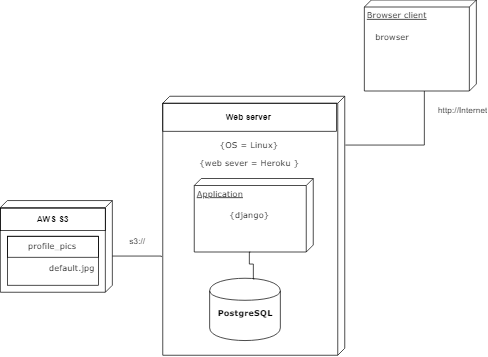

The diagram above was exported from draw.io. Its source (the exported page's mxGraphModel, read from the mxfile embedded in the PNG):
<mxGraphModel dx="1200" dy="576" grid="1" gridSize="10" guides="1" tooltips="1" connect="1" arrows="1" fold="1" page="1" pageScale="1" pageWidth="1100" pageHeight="850" background="#ffffff" math="0" shadow="0">
  <root>
    <mxCell id="0" />
    <mxCell id="1" parent="0" />
    <mxCell id="39150e848f15840c-1" value="" style="verticalAlign=top;align=left;spacingTop=8;spacingLeft=2;spacingRight=12;shape=cube;size=10;direction=south;fontStyle=4;html=1;rounded=0;shadow=0;comic=0;labelBackgroundColor=none;strokeColor=#000000;strokeWidth=1;fillColor=#ffffff;fontFamily=Verdana;fontSize=12;fontColor=#000000;" parent="1" vertex="1">
      <mxGeometry x="90" y="409" width="160" height="131" as="geometry" />
    </mxCell>
    <mxCell id="39150e848f15840c-2" value="Browser client" style="verticalAlign=top;align=left;spacingTop=8;spacingLeft=2;spacingRight=12;shape=cube;size=10;direction=south;fontStyle=4;html=1;rounded=0;shadow=0;comic=0;labelBackgroundColor=none;strokeColor=#000000;strokeWidth=1;fillColor=#ffffff;fontFamily=Verdana;fontSize=12;fontColor=#000000;" parent="1" vertex="1">
      <mxGeometry x="610" y="122.5" width="160" height="130" as="geometry" />
    </mxCell>
    <mxCell id="39150e848f15840c-3" value="" style="verticalAlign=top;align=left;spacingTop=8;spacingLeft=2;spacingRight=12;shape=cube;size=10;direction=south;fontStyle=4;html=1;rounded=0;shadow=0;comic=0;labelBackgroundColor=none;strokeColor=#000000;strokeWidth=1;fillColor=#ffffff;fontFamily=Verdana;fontSize=12;fontColor=#000000;" parent="1" vertex="1">
      <mxGeometry x="322" y="260" width="260" height="370" as="geometry" />
    </mxCell>
    <mxCell id="39150e848f15840c-17" style="edgeStyle=orthogonalEdgeStyle;rounded=0;html=1;labelBackgroundColor=none;startArrow=none;startFill=0;startSize=8;endArrow=none;endFill=0;endSize=16;fontFamily=Verdana;fontSize=12;exitX=0.188;exitY=-0.003;exitDx=0;exitDy=0;exitPerimeter=0;" parent="1" source="39150e848f15840c-3" target="39150e848f15840c-2" edge="1">
      <mxGeometry relative="1" as="geometry">
        <Array as="points">
          <mxPoint x="696" y="330" />
        </Array>
      </mxGeometry>
    </mxCell>
    <mxCell id="39150e848f15840c-18" style="edgeStyle=orthogonalEdgeStyle;rounded=0;html=1;labelBackgroundColor=none;startArrow=none;startFill=0;startSize=8;endArrow=none;endFill=0;endSize=16;fontFamily=Verdana;fontSize=12;exitX=0.621;exitY=1.008;exitDx=0;exitDy=0;exitPerimeter=0;" parent="1" source="39150e848f15840c-3" target="39150e848f15840c-1" edge="1">
      <mxGeometry relative="1" as="geometry">
        <Array as="points">
          <mxPoint x="320" y="488" />
        </Array>
      </mxGeometry>
    </mxCell>
    <mxCell id="e62wbwQMJi7NIhR3BPTH-1" value="Application" style="verticalAlign=top;align=left;spacingTop=8;spacingLeft=2;spacingRight=12;shape=cube;size=10;direction=south;fontStyle=4;html=1;rounded=0;shadow=0;comic=0;labelBackgroundColor=none;strokeColor=#000000;strokeWidth=1;fillColor=#ffffff;fontFamily=Verdana;fontSize=12;fontColor=#000000;" vertex="1" parent="1">
      <mxGeometry x="367" y="377.5" width="170" height="105" as="geometry" />
    </mxCell>
    <mxCell id="e62wbwQMJi7NIhR3BPTH-4" value="&lt;font style=&quot;font-size: 12px&quot;&gt;s3://&lt;/font&gt;" style="text;html=1;strokeColor=none;fillColor=none;align=center;verticalAlign=middle;whiteSpace=wrap;rounded=0;fontSize=20;" vertex="1" parent="1">
      <mxGeometry x="250" y="442.5" width="70" height="40" as="geometry" />
    </mxCell>
    <mxCell id="e62wbwQMJi7NIhR3BPTH-5" value="http://Internet&lt;br&gt;" style="text;html=1;strokeColor=none;fillColor=none;align=center;verticalAlign=middle;whiteSpace=wrap;rounded=0;" vertex="1" parent="1">
      <mxGeometry x="730" y="270" width="40" height="20" as="geometry" />
    </mxCell>
    <mxCell id="e62wbwQMJi7NIhR3BPTH-6" value="&lt;b&gt;Web server&amp;nbsp;&lt;/b&gt;" style="text;html=1;strokeColor=#000000;fillColor=none;align=center;verticalAlign=middle;whiteSpace=wrap;rounded=0;" vertex="1" parent="1">
      <mxGeometry x="322" y="270" width="248" height="40" as="geometry" />
    </mxCell>
    <mxCell id="e62wbwQMJi7NIhR3BPTH-9" value="&lt;div style=&quot;text-align: left&quot;&gt;browser&lt;/div&gt;" style="html=1;rounded=0;shadow=0;comic=0;labelBackgroundColor=none;strokeColor=none;strokeWidth=1;fillColor=#ffffff;fontFamily=Verdana;fontSize=12;fontColor=#000000;align=center;" vertex="1" parent="1">
      <mxGeometry x="620" y="162.5" width="60" height="25" as="geometry" />
    </mxCell>
    <mxCell id="e62wbwQMJi7NIhR3BPTH-10" value="&lt;div style=&quot;text-align: left&quot;&gt;&lt;b&gt;PostgreSQL&lt;/b&gt;&lt;/div&gt;" style="html=1;rounded=0;shadow=0;comic=0;labelBackgroundColor=none;strokeColor=none;strokeWidth=1;fillColor=#ffffff;fontFamily=Verdana;fontSize=12;fontColor=#000000;align=center;" vertex="1" parent="1">
      <mxGeometry x="410" y="556" width="60" height="25" as="geometry" />
    </mxCell>
    <mxCell id="e62wbwQMJi7NIhR3BPTH-14" style="edgeStyle=orthogonalEdgeStyle;rounded=0;html=1;labelBackgroundColor=none;startArrow=none;startFill=0;startSize=8;endArrow=none;endFill=0;endSize=16;fontFamily=Verdana;fontSize=12;exitX=0.632;exitY=0.013;exitDx=0;exitDy=0;exitPerimeter=0;entryX=0;entryY=0;entryDx=105;entryDy=90;entryPerimeter=0;" edge="1" parent="1" source="e62wbwQMJi7NIhR3BPTH-19" target="e62wbwQMJi7NIhR3BPTH-1">
      <mxGeometry relative="1" as="geometry">
        <Array as="points">
          <mxPoint x="451" y="521" />
          <mxPoint x="451" y="500" />
          <mxPoint x="446" y="500" />
          <mxPoint x="446" y="483" />
        </Array>
        <mxPoint x="451.42857142857156" y="506.8571428571429" as="sourcePoint" />
        <mxPoint x="1020" y="520" as="targetPoint" />
      </mxGeometry>
    </mxCell>
    <mxCell id="e62wbwQMJi7NIhR3BPTH-16" value="&lt;b&gt;AWS S3&lt;/b&gt;" style="text;html=1;strokeColor=#000000;fillColor=none;align=center;verticalAlign=middle;whiteSpace=wrap;rounded=0;" vertex="1" parent="1">
      <mxGeometry x="90" y="420" width="150" height="32" as="geometry" />
    </mxCell>
    <mxCell id="e62wbwQMJi7NIhR3BPTH-17" value="&lt;div style=&quot;text-align: left&quot;&gt;{OS = Linux}&lt;/div&gt;" style="html=1;rounded=0;shadow=0;comic=0;labelBackgroundColor=none;strokeColor=none;strokeWidth=1;fillColor=#ffffff;fontFamily=Verdana;fontSize=12;fontColor=#000000;align=center;" vertex="1" parent="1">
      <mxGeometry x="416" y="317.5" width="60" height="25" as="geometry" />
    </mxCell>
    <mxCell id="e62wbwQMJi7NIhR3BPTH-18" value="&lt;div style=&quot;text-align: left&quot;&gt;{web sever = Heroku }&lt;/div&gt;" style="html=1;rounded=0;shadow=0;comic=0;labelBackgroundColor=none;strokeColor=none;strokeWidth=1;fillColor=#ffffff;fontFamily=Verdana;fontSize=12;fontColor=#000000;align=center;" vertex="1" parent="1">
      <mxGeometry x="416" y="342.5" width="60" height="25" as="geometry" />
    </mxCell>
    <mxCell id="e62wbwQMJi7NIhR3BPTH-19" value="" style="shape=cylinder;whiteSpace=wrap;html=1;boundedLbl=1;backgroundOutline=1;strokeColor=#000000;fillColor=none;fontSize=20;" vertex="1" parent="1">
      <mxGeometry x="389" y="520" width="101" height="89" as="geometry" />
    </mxCell>
    <mxCell id="e62wbwQMJi7NIhR3BPTH-20" value="default.jpg" style="html=1;rounded=0;shadow=0;comic=0;labelBackgroundColor=none;strokeColor=none;strokeWidth=1;fillColor=#ffffff;fontFamily=Verdana;fontSize=12;fontColor=#000000;align=center;" vertex="1" parent="1">
      <mxGeometry x="160" y="490" width="65" height="30" as="geometry" />
    </mxCell>
    <mxCell id="e62wbwQMJi7NIhR3BPTH-21" value="" style="html=1;rounded=0;shadow=0;comic=0;labelBackgroundColor=none;strokeColor=#000000;strokeWidth=1;fillColor=none;fontFamily=Verdana;fontSize=12;fontColor=#000000;align=center;" vertex="1" parent="1">
      <mxGeometry x="100" y="460" width="130" height="70" as="geometry" />
    </mxCell>
    <mxCell id="e62wbwQMJi7NIhR3BPTH-22" value="profile_pics" style="html=1;rounded=0;shadow=0;comic=0;labelBackgroundColor=none;strokeColor=#000000;strokeWidth=1;fillColor=none;fontFamily=Verdana;fontSize=12;fontColor=#000000;align=center;" vertex="1" parent="1">
      <mxGeometry x="100" y="460" width="130" height="30" as="geometry" />
    </mxCell>
    <mxCell id="e62wbwQMJi7NIhR3BPTH-23" value="&lt;div style=&quot;text-align: left&quot;&gt;{django}&lt;/div&gt;" style="html=1;rounded=0;shadow=0;comic=0;labelBackgroundColor=none;strokeColor=none;strokeWidth=1;fillColor=#ffffff;fontFamily=Verdana;fontSize=12;fontColor=#000000;align=center;" vertex="1" parent="1">
      <mxGeometry x="416" y="417.5" width="60" height="25" as="geometry" />
    </mxCell>
  </root>
</mxGraphModel>